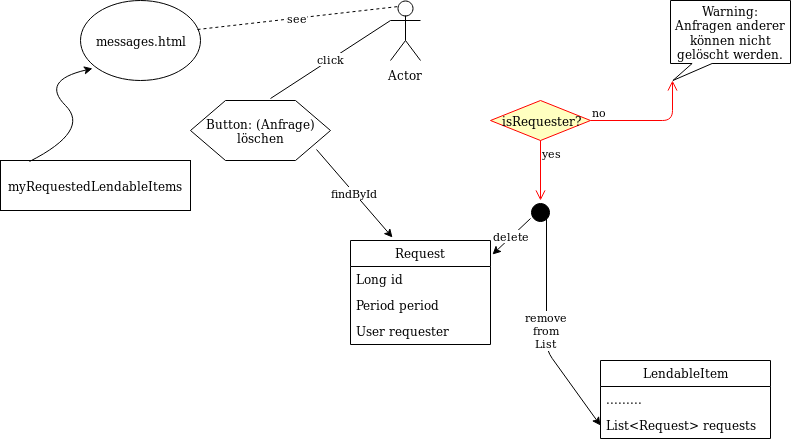

The diagram above was exported from draw.io. Its source (the exported page's mxGraphModel, read from the mxfile embedded in the PNG):
<mxGraphModel dx="1426" dy="769" grid="1" gridSize="10" guides="1" tooltips="1" connect="1" arrows="1" fold="1" page="1" pageScale="1" pageWidth="850" pageHeight="1100" math="0" shadow="0">
  <root>
    <mxCell id="0" />
    <mxCell id="1" parent="0" />
    <mxCell id="AE19l0HffWXHnkT1e1vD-1" value="Actor" style="shape=umlActor;verticalLabelPosition=bottom;labelBackgroundColor=#ffffff;verticalAlign=top;html=1;outlineConnect=0;" vertex="1" parent="1">
      <mxGeometry x="400" y="40" width="30" height="60" as="geometry" />
    </mxCell>
    <mxCell id="AE19l0HffWXHnkT1e1vD-2" value="messages.html" style="ellipse;whiteSpace=wrap;html=1;" vertex="1" parent="1">
      <mxGeometry x="90" y="40" width="120" height="80" as="geometry" />
    </mxCell>
    <mxCell id="AE19l0HffWXHnkT1e1vD-3" value="see" style="endArrow=none;dashed=1;html=1;exitX=0.975;exitY=0.363;exitDx=0;exitDy=0;exitPerimeter=0;entryX=0.25;entryY=0.1;entryDx=0;entryDy=0;entryPerimeter=0;" edge="1" parent="1" source="AE19l0HffWXHnkT1e1vD-2" target="AE19l0HffWXHnkT1e1vD-1">
      <mxGeometry width="50" height="50" relative="1" as="geometry">
        <mxPoint x="280" y="90" as="sourcePoint" />
        <mxPoint x="330" y="40" as="targetPoint" />
      </mxGeometry>
    </mxCell>
    <mxCell id="AE19l0HffWXHnkT1e1vD-4" value="Button: (Anfrage) löschen" style="shape=hexagon;perimeter=hexagonPerimeter2;whiteSpace=wrap;html=1;" vertex="1" parent="1">
      <mxGeometry x="200" y="140" width="140" height="60" as="geometry" />
    </mxCell>
    <mxCell id="AE19l0HffWXHnkT1e1vD-5" value="click" style="endArrow=none;html=1;entryX=0;entryY=0.3333333333333333;entryDx=0;entryDy=0;entryPerimeter=0;exitX=0.571;exitY=-0.033;exitDx=0;exitDy=0;exitPerimeter=0;" edge="1" parent="1" source="AE19l0HffWXHnkT1e1vD-4" target="AE19l0HffWXHnkT1e1vD-1">
      <mxGeometry width="50" height="50" relative="1" as="geometry">
        <mxPoint x="310" y="130" as="sourcePoint" />
        <mxPoint x="360" y="80" as="targetPoint" />
      </mxGeometry>
    </mxCell>
    <mxCell id="AE19l0HffWXHnkT1e1vD-6" value="Request" style="swimlane;fontStyle=0;childLayout=stackLayout;horizontal=1;startSize=26;fillColor=none;horizontalStack=0;resizeParent=1;resizeParentMax=0;resizeLast=0;collapsible=1;marginBottom=0;" vertex="1" parent="1">
      <mxGeometry x="360" y="280" width="140" height="104" as="geometry" />
    </mxCell>
    <mxCell id="AE19l0HffWXHnkT1e1vD-7" value="Long id" style="text;strokeColor=none;fillColor=none;align=left;verticalAlign=top;spacingLeft=4;spacingRight=4;overflow=hidden;rotatable=0;points=[[0,0.5],[1,0.5]];portConstraint=eastwest;" vertex="1" parent="AE19l0HffWXHnkT1e1vD-6">
      <mxGeometry y="26" width="140" height="26" as="geometry" />
    </mxCell>
    <mxCell id="AE19l0HffWXHnkT1e1vD-8" value="Period period" style="text;strokeColor=none;fillColor=none;align=left;verticalAlign=top;spacingLeft=4;spacingRight=4;overflow=hidden;rotatable=0;points=[[0,0.5],[1,0.5]];portConstraint=eastwest;" vertex="1" parent="AE19l0HffWXHnkT1e1vD-6">
      <mxGeometry y="52" width="140" height="26" as="geometry" />
    </mxCell>
    <mxCell id="AE19l0HffWXHnkT1e1vD-9" value="User requester" style="text;strokeColor=none;fillColor=none;align=left;verticalAlign=top;spacingLeft=4;spacingRight=4;overflow=hidden;rotatable=0;points=[[0,0.5],[1,0.5]];portConstraint=eastwest;" vertex="1" parent="AE19l0HffWXHnkT1e1vD-6">
      <mxGeometry y="78" width="140" height="26" as="geometry" />
    </mxCell>
    <mxCell id="AE19l0HffWXHnkT1e1vD-10" value="findById" style="endArrow=classic;html=1;exitX=0.9;exitY=0.817;exitDx=0;exitDy=0;exitPerimeter=0;entryX=0.3;entryY=-0.029;entryDx=0;entryDy=0;entryPerimeter=0;" edge="1" parent="1" source="AE19l0HffWXHnkT1e1vD-4" target="AE19l0HffWXHnkT1e1vD-6">
      <mxGeometry width="50" height="50" relative="1" as="geometry">
        <mxPoint x="320" y="240" as="sourcePoint" />
        <mxPoint x="370" y="190" as="targetPoint" />
      </mxGeometry>
    </mxCell>
    <mxCell id="AE19l0HffWXHnkT1e1vD-11" value="isRequester?" style="rhombus;whiteSpace=wrap;html=1;fillColor=#ffffc0;strokeColor=#ff0000;" vertex="1" parent="1">
      <mxGeometry x="500" y="140" width="100" height="40" as="geometry" />
    </mxCell>
    <mxCell id="AE19l0HffWXHnkT1e1vD-12" value="no" style="edgeStyle=orthogonalEdgeStyle;html=1;align=left;verticalAlign=bottom;endArrow=open;endSize=8;strokeColor=#ff0000;entryX=0;entryY=0;entryDx=2.4;entryDy=80;entryPerimeter=0;" edge="1" source="AE19l0HffWXHnkT1e1vD-11" parent="1" target="AE19l0HffWXHnkT1e1vD-17">
      <mxGeometry x="-1" relative="1" as="geometry">
        <mxPoint x="670" y="160" as="targetPoint" />
      </mxGeometry>
    </mxCell>
    <mxCell id="AE19l0HffWXHnkT1e1vD-13" value="yes" style="edgeStyle=orthogonalEdgeStyle;html=1;align=left;verticalAlign=top;endArrow=open;endSize=8;strokeColor=#ff0000;" edge="1" source="AE19l0HffWXHnkT1e1vD-11" parent="1">
      <mxGeometry x="-1" relative="1" as="geometry">
        <mxPoint x="550" y="240" as="targetPoint" />
      </mxGeometry>
    </mxCell>
    <mxCell id="AE19l0HffWXHnkT1e1vD-14" value="" style="ellipse;whiteSpace=wrap;html=1;aspect=fixed;fillColor=#000000;" vertex="1" parent="1">
      <mxGeometry x="541" y="243" width="18" height="18" as="geometry" />
    </mxCell>
    <mxCell id="AE19l0HffWXHnkT1e1vD-15" value="delete" style="endArrow=classic;html=1;entryX=1.014;entryY=0.135;entryDx=0;entryDy=0;entryPerimeter=0;" edge="1" parent="1" target="AE19l0HffWXHnkT1e1vD-6">
      <mxGeometry width="50" height="50" relative="1" as="geometry">
        <mxPoint x="540" y="258" as="sourcePoint" />
        <mxPoint x="560" y="270" as="targetPoint" />
      </mxGeometry>
    </mxCell>
    <mxCell id="AE19l0HffWXHnkT1e1vD-17" value="&lt;div&gt;Warning: &lt;br&gt;&lt;/div&gt;&lt;div&gt;Anfragen anderer können nicht gelöscht werden.&lt;br&gt;&lt;/div&gt;" style="shape=callout;whiteSpace=wrap;html=1;perimeter=calloutPerimeter;size=17;position=0.18;position2=0.02;" vertex="1" parent="1">
      <mxGeometry x="680" y="40" width="120" height="80" as="geometry" />
    </mxCell>
    <mxCell id="AE19l0HffWXHnkT1e1vD-19" value="LendableItem" style="swimlane;fontStyle=0;childLayout=stackLayout;horizontal=1;startSize=26;fillColor=none;horizontalStack=0;resizeParent=1;resizeParentMax=0;resizeLast=0;collapsible=1;marginBottom=0;" vertex="1" parent="1">
      <mxGeometry x="610" y="400" width="170" height="78" as="geometry" />
    </mxCell>
    <mxCell id="AE19l0HffWXHnkT1e1vD-20" value="........." style="text;strokeColor=none;fillColor=none;align=left;verticalAlign=top;spacingLeft=4;spacingRight=4;overflow=hidden;rotatable=0;points=[[0,0.5],[1,0.5]];portConstraint=eastwest;" vertex="1" parent="AE19l0HffWXHnkT1e1vD-19">
      <mxGeometry y="26" width="170" height="26" as="geometry" />
    </mxCell>
    <mxCell id="AE19l0HffWXHnkT1e1vD-21" value="List&lt;Request&gt; requests" style="text;strokeColor=none;fillColor=none;align=left;verticalAlign=top;spacingLeft=4;spacingRight=4;overflow=hidden;rotatable=0;points=[[0,0.5],[1,0.5]];portConstraint=eastwest;" vertex="1" parent="AE19l0HffWXHnkT1e1vD-19">
      <mxGeometry y="52" width="170" height="26" as="geometry" />
    </mxCell>
    <mxCell id="AE19l0HffWXHnkT1e1vD-23" value="&lt;div&gt;remove &lt;br&gt;&lt;/div&gt;&lt;div&gt;from&lt;/div&gt;&lt;div&gt;List&lt;br&gt;&lt;/div&gt;" style="endArrow=classic;html=1;exitX=1;exitY=1;exitDx=0;exitDy=0;entryX=0;entryY=0.5;entryDx=0;entryDy=0;" edge="1" parent="1" source="AE19l0HffWXHnkT1e1vD-14" target="AE19l0HffWXHnkT1e1vD-21">
      <mxGeometry width="50" height="50" relative="1" as="geometry">
        <mxPoint x="560" y="360" as="sourcePoint" />
        <mxPoint x="610" y="310" as="targetPoint" />
        <Array as="points">
          <mxPoint x="556" y="390" />
        </Array>
      </mxGeometry>
    </mxCell>
    <mxCell id="AE19l0HffWXHnkT1e1vD-24" value="myRequestedLendableItems" style="html=1;fillColor=#FFFFFF;" vertex="1" parent="1">
      <mxGeometry x="10" y="200" width="190" height="50" as="geometry" />
    </mxCell>
    <mxCell id="AE19l0HffWXHnkT1e1vD-25" value="" style="curved=1;endArrow=classic;html=1;entryX=0.1;entryY=0.85;entryDx=0;entryDy=0;entryPerimeter=0;exitX=0.153;exitY=0.02;exitDx=0;exitDy=0;exitPerimeter=0;" edge="1" parent="1" source="AE19l0HffWXHnkT1e1vD-24" target="AE19l0HffWXHnkT1e1vD-2">
      <mxGeometry width="50" height="50" relative="1" as="geometry">
        <mxPoint x="50" y="170" as="sourcePoint" />
        <mxPoint x="100" y="120" as="targetPoint" />
        <Array as="points">
          <mxPoint x="100" y="170" />
          <mxPoint x="50" y="120" />
        </Array>
      </mxGeometry>
    </mxCell>
  </root>
</mxGraphModel>